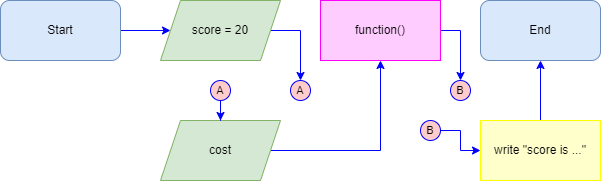

The diagram above was exported from draw.io. Its source (the exported page's mxGraphModel, read from the mxfile embedded in the PNG):
<mxGraphModel dx="894" dy="933" grid="1" gridSize="10" guides="1" tooltips="1" connect="1" arrows="1" fold="1" page="1" pageScale="1" pageWidth="827" pageHeight="1169" math="0" shadow="0">
  <root>
    <mxCell id="0" />
    <mxCell id="1" parent="0" />
    <mxCell id="JDEgwbS9gVhzQcdF4mBM-7" style="edgeStyle=orthogonalEdgeStyle;shape=connector;rounded=0;orthogonalLoop=1;jettySize=auto;html=1;labelBackgroundColor=default;strokeColor=#0000FF;fontFamily=Helvetica;fontSize=10;fontColor=#0000FF;endArrow=classic;" parent="1" source="3kbfPJICYh6IDhDmhpvJ-2" target="3kbfPJICYh6IDhDmhpvJ-4" edge="1">
      <mxGeometry relative="1" as="geometry" />
    </mxCell>
    <mxCell id="3kbfPJICYh6IDhDmhpvJ-2" value="Start" style="rounded=1;whiteSpace=wrap;html=1;fillColor=#dae8fc;strokeColor=#6c8ebf;" parent="1" vertex="1">
      <mxGeometry x="40" y="40" width="120" height="60" as="geometry" />
    </mxCell>
    <mxCell id="gP04xza_jXU7afYc6j9Z-39" style="edgeStyle=orthogonalEdgeStyle;shape=connector;rounded=0;orthogonalLoop=1;jettySize=auto;html=1;labelBackgroundColor=default;strokeColor=#0000FF;fontFamily=Helvetica;fontSize=10;fontColor=#0000FF;endArrow=classic;" edge="1" parent="1" source="3kbfPJICYh6IDhDmhpvJ-4" target="gP04xza_jXU7afYc6j9Z-38">
      <mxGeometry relative="1" as="geometry" />
    </mxCell>
    <mxCell id="3kbfPJICYh6IDhDmhpvJ-4" value="score = 20" style="shape=parallelogram;perimeter=parallelogramPerimeter;whiteSpace=wrap;html=1;fixedSize=1;fillColor=#d5e8d4;strokeColor=#82b366;" parent="1" vertex="1">
      <mxGeometry x="200" y="40" width="120" height="60" as="geometry" />
    </mxCell>
    <mxCell id="JDEgwbS9gVhzQcdF4mBM-21" value="End" style="rounded=1;whiteSpace=wrap;html=1;fillColor=#dae8fc;strokeColor=#6c8ebf;" parent="1" vertex="1">
      <mxGeometry x="520" y="40" width="120" height="60" as="geometry" />
    </mxCell>
    <mxCell id="gP04xza_jXU7afYc6j9Z-42" style="edgeStyle=orthogonalEdgeStyle;shape=connector;rounded=0;orthogonalLoop=1;jettySize=auto;html=1;labelBackgroundColor=default;strokeColor=#0000FF;fontFamily=Helvetica;fontSize=10;fontColor=#0000FF;endArrow=classic;" edge="1" parent="1" source="r-CxnwtgwWSiGHG1ReEw-2" target="gP04xza_jXU7afYc6j9Z-41">
      <mxGeometry relative="1" as="geometry" />
    </mxCell>
    <mxCell id="r-CxnwtgwWSiGHG1ReEw-2" value="function()" style="rounded=0;whiteSpace=wrap;html=1;fillColor=#FFCCFF;strokeColor=#FF00FF;" parent="1" vertex="1">
      <mxGeometry x="360" y="40" width="120" height="60" as="geometry" />
    </mxCell>
    <mxCell id="gP04xza_jXU7afYc6j9Z-43" style="edgeStyle=orthogonalEdgeStyle;shape=connector;rounded=0;orthogonalLoop=1;jettySize=auto;html=1;labelBackgroundColor=default;strokeColor=#0000FF;fontFamily=Helvetica;fontSize=10;fontColor=#0000FF;endArrow=classic;" edge="1" parent="1" source="FoLbMxyrFCu7v6io17kJ-13" target="JDEgwbS9gVhzQcdF4mBM-21">
      <mxGeometry relative="1" as="geometry" />
    </mxCell>
    <mxCell id="FoLbMxyrFCu7v6io17kJ-13" value="write &quot;score is ...&quot;" style="rounded=0;whiteSpace=wrap;html=1;fillColor=#FFFFCC;strokeColor=#FFFF00;" parent="1" vertex="1">
      <mxGeometry x="520" y="160" width="120" height="60" as="geometry" />
    </mxCell>
    <mxCell id="gP04xza_jXU7afYc6j9Z-40" style="edgeStyle=orthogonalEdgeStyle;shape=connector;rounded=0;orthogonalLoop=1;jettySize=auto;html=1;labelBackgroundColor=default;strokeColor=#0000FF;fontFamily=Helvetica;fontSize=10;fontColor=#0000FF;endArrow=classic;" edge="1" parent="1" source="gP04xza_jXU7afYc6j9Z-3" target="r-CxnwtgwWSiGHG1ReEw-2">
      <mxGeometry relative="1" as="geometry" />
    </mxCell>
    <mxCell id="gP04xza_jXU7afYc6j9Z-3" value="cost" style="shape=parallelogram;perimeter=parallelogramPerimeter;whiteSpace=wrap;html=1;fixedSize=1;fillColor=#d5e8d4;strokeColor=#82b366;" vertex="1" parent="1">
      <mxGeometry x="200" y="160" width="120" height="60" as="geometry" />
    </mxCell>
    <mxCell id="gP04xza_jXU7afYc6j9Z-35" style="edgeStyle=orthogonalEdgeStyle;shape=connector;rounded=0;orthogonalLoop=1;jettySize=auto;html=1;labelBackgroundColor=default;strokeColor=#0000FF;fontFamily=Helvetica;fontSize=10;fontColor=#0000FF;endArrow=classic;" edge="1" parent="1" source="gP04xza_jXU7afYc6j9Z-11" target="gP04xza_jXU7afYc6j9Z-3">
      <mxGeometry relative="1" as="geometry" />
    </mxCell>
    <mxCell id="gP04xza_jXU7afYc6j9Z-11" value="A" style="ellipse;whiteSpace=wrap;html=1;aspect=fixed;fillColor=#FFCCCC;strokeColor=#0000FF;labelBackgroundColor=none;endArrow=classic;fontSize=11;rounded=0;" vertex="1" parent="1">
      <mxGeometry x="250" y="120" width="20" height="20" as="geometry" />
    </mxCell>
    <mxCell id="gP04xza_jXU7afYc6j9Z-37" style="edgeStyle=orthogonalEdgeStyle;shape=connector;rounded=0;orthogonalLoop=1;jettySize=auto;html=1;labelBackgroundColor=default;strokeColor=#0000FF;fontFamily=Helvetica;fontSize=10;fontColor=#0000FF;endArrow=classic;" edge="1" parent="1" source="gP04xza_jXU7afYc6j9Z-36" target="FoLbMxyrFCu7v6io17kJ-13">
      <mxGeometry relative="1" as="geometry">
        <mxPoint x="450" y="220" as="sourcePoint" />
      </mxGeometry>
    </mxCell>
    <mxCell id="gP04xza_jXU7afYc6j9Z-36" value="B" style="ellipse;whiteSpace=wrap;html=1;aspect=fixed;fillColor=#FFCCCC;strokeColor=#0000FF;labelBackgroundColor=none;endArrow=classic;fontSize=11;rounded=0;" vertex="1" parent="1">
      <mxGeometry x="460" y="160" width="20" height="20" as="geometry" />
    </mxCell>
    <mxCell id="gP04xza_jXU7afYc6j9Z-38" value="A" style="ellipse;whiteSpace=wrap;html=1;aspect=fixed;fillColor=#FFCCCC;strokeColor=#0000FF;labelBackgroundColor=none;endArrow=classic;fontSize=11;rounded=0;" vertex="1" parent="1">
      <mxGeometry x="330" y="120" width="20" height="20" as="geometry" />
    </mxCell>
    <mxCell id="gP04xza_jXU7afYc6j9Z-41" value="B" style="ellipse;whiteSpace=wrap;html=1;aspect=fixed;fillColor=#FFCCCC;strokeColor=#0000FF;labelBackgroundColor=none;endArrow=classic;fontSize=11;rounded=0;" vertex="1" parent="1">
      <mxGeometry x="490" y="120" width="20" height="20" as="geometry" />
    </mxCell>
  </root>
</mxGraphModel>